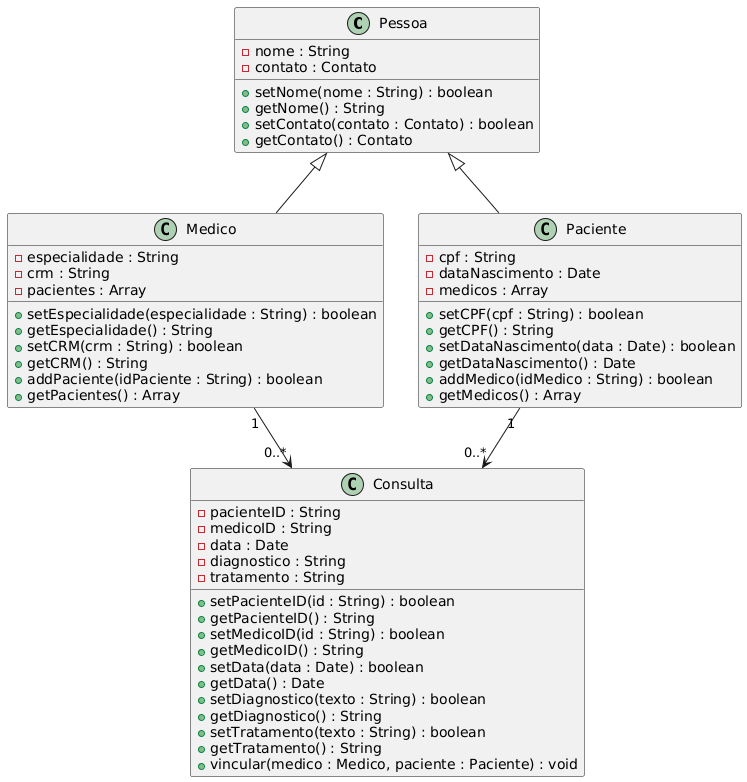

The diagram above was rendered by PlantUML. Its source (embedded in the PNG):
@startuml
class Pessoa {
  - nome : String
  - contato : Contato
  + setNome(nome : String) : boolean
  + getNome() : String
  + setContato(contato : Contato) : boolean
  + getContato() : Contato
}

class Medico {
  - especialidade : String
  - crm : String
  - pacientes : Array
  + setEspecialidade(especialidade : String) : boolean
  + getEspecialidade() : String
  + setCRM(crm : String) : boolean
  + getCRM() : String
  + addPaciente(idPaciente : String) : boolean
  + getPacientes() : Array
}

class Paciente {
  - cpf : String
  - dataNascimento : Date
  - medicos : Array
  + setCPF(cpf : String) : boolean
  + getCPF() : String
  + setDataNascimento(data : Date) : boolean
  + getDataNascimento() : Date
  + addMedico(idMedico : String) : boolean
  + getMedicos() : Array
}

class Consulta {
  - pacienteID : String
  - medicoID : String
  - data : Date
  - diagnostico : String
  - tratamento : String
  + setPacienteID(id : String) : boolean
  + getPacienteID() : String
  + setMedicoID(id : String) : boolean
  + getMedicoID() : String
  + setData(data : Date) : boolean
  + getData() : Date
  + setDiagnostico(texto : String) : boolean
  + getDiagnostico() : String
  + setTratamento(texto : String) : boolean
  + getTratamento() : String
  + vincular(medico : Medico, paciente : Paciente) : void
}

Pessoa <|-- Medico
Pessoa <|-- Paciente

Paciente "1" --> "0..*" Consulta
Medico "1" --> "0..*" Consulta
@enduml